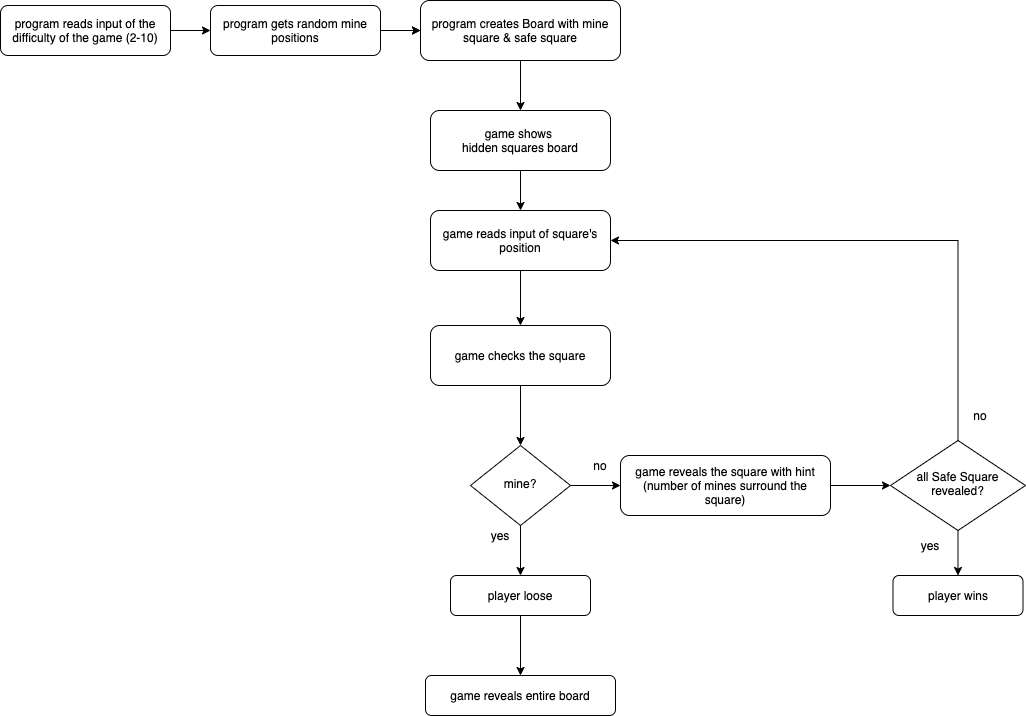

The diagram above was exported from draw.io. Its source (the exported page's mxGraphModel, read from the mxfile embedded in the PNG):
<mxGraphModel dx="2012" dy="880" grid="1" gridSize="10" guides="1" tooltips="1" connect="1" arrows="1" fold="1" page="1" pageScale="1" pageWidth="827" pageHeight="1169" math="0" shadow="0">
  <root>
    <mxCell id="WIyWlLk6GJQsqaUBKTNV-0" />
    <mxCell id="WIyWlLk6GJQsqaUBKTNV-1" parent="WIyWlLk6GJQsqaUBKTNV-0" />
    <mxCell id="_qE6X6VvynhhkpeKNMRu-102" value="" style="edgeStyle=orthogonalEdgeStyle;rounded=0;orthogonalLoop=1;jettySize=auto;html=1;" parent="WIyWlLk6GJQsqaUBKTNV-1" source="_qE6X6VvynhhkpeKNMRu-51" target="_qE6X6VvynhhkpeKNMRu-56" edge="1">
      <mxGeometry relative="1" as="geometry" />
    </mxCell>
    <mxCell id="_qE6X6VvynhhkpeKNMRu-51" value="program gets random mine positions" style="rounded=1;whiteSpace=wrap;html=1;fontSize=12;glass=0;strokeWidth=1;shadow=0;" parent="WIyWlLk6GJQsqaUBKTNV-1" vertex="1">
      <mxGeometry x="-120" y="1160" width="170" height="50" as="geometry" />
    </mxCell>
    <mxCell id="_qE6X6VvynhhkpeKNMRu-52" value="" style="edgeStyle=orthogonalEdgeStyle;rounded=0;orthogonalLoop=1;jettySize=auto;html=1;" parent="WIyWlLk6GJQsqaUBKTNV-1" target="_qE6X6VvynhhkpeKNMRu-56" edge="1">
      <mxGeometry relative="1" as="geometry">
        <mxPoint x="50" y="1185" as="sourcePoint" />
      </mxGeometry>
    </mxCell>
    <mxCell id="_qE6X6VvynhhkpeKNMRu-55" value="" style="edgeStyle=orthogonalEdgeStyle;rounded=0;orthogonalLoop=1;jettySize=auto;html=1;" parent="WIyWlLk6GJQsqaUBKTNV-1" source="_qE6X6VvynhhkpeKNMRu-56" target="_qE6X6VvynhhkpeKNMRu-60" edge="1">
      <mxGeometry relative="1" as="geometry" />
    </mxCell>
    <mxCell id="_qE6X6VvynhhkpeKNMRu-56" value="program creates Board with mine square &amp;amp; safe square" style="rounded=1;whiteSpace=wrap;html=1;fontSize=12;glass=0;strokeWidth=1;shadow=0;" parent="WIyWlLk6GJQsqaUBKTNV-1" vertex="1">
      <mxGeometry x="90" y="1155" width="200" height="60" as="geometry" />
    </mxCell>
    <mxCell id="_qE6X6VvynhhkpeKNMRu-59" value="" style="edgeStyle=orthogonalEdgeStyle;rounded=0;orthogonalLoop=1;jettySize=auto;html=1;" parent="WIyWlLk6GJQsqaUBKTNV-1" source="_qE6X6VvynhhkpeKNMRu-60" target="_qE6X6VvynhhkpeKNMRu-62" edge="1">
      <mxGeometry relative="1" as="geometry" />
    </mxCell>
    <mxCell id="_qE6X6VvynhhkpeKNMRu-60" value="game shows &lt;br&gt;hidden squares board" style="rounded=1;whiteSpace=wrap;html=1;fontSize=12;glass=0;strokeWidth=1;shadow=0;" parent="WIyWlLk6GJQsqaUBKTNV-1" vertex="1">
      <mxGeometry x="100" y="1265" width="180" height="60" as="geometry" />
    </mxCell>
    <mxCell id="_qE6X6VvynhhkpeKNMRu-95" style="edgeStyle=orthogonalEdgeStyle;rounded=0;orthogonalLoop=1;jettySize=auto;html=1;entryX=0.5;entryY=0;entryDx=0;entryDy=0;" parent="WIyWlLk6GJQsqaUBKTNV-1" source="_qE6X6VvynhhkpeKNMRu-62" target="_qE6X6VvynhhkpeKNMRu-77" edge="1">
      <mxGeometry relative="1" as="geometry" />
    </mxCell>
    <mxCell id="_qE6X6VvynhhkpeKNMRu-62" value="game reads input of square's position" style="rounded=1;whiteSpace=wrap;html=1;fontSize=12;glass=0;strokeWidth=1;shadow=0;" parent="WIyWlLk6GJQsqaUBKTNV-1" vertex="1">
      <mxGeometry x="100" y="1365" width="180" height="60" as="geometry" />
    </mxCell>
    <mxCell id="_qE6X6VvynhhkpeKNMRu-66" value="" style="edgeStyle=orthogonalEdgeStyle;rounded=0;orthogonalLoop=1;jettySize=auto;html=1;" parent="WIyWlLk6GJQsqaUBKTNV-1" source="_qE6X6VvynhhkpeKNMRu-67" target="_qE6X6VvynhhkpeKNMRu-91" edge="1">
      <mxGeometry relative="1" as="geometry" />
    </mxCell>
    <mxCell id="_qE6X6VvynhhkpeKNMRu-67" value="player loose" style="rounded=1;whiteSpace=wrap;html=1;fontSize=12;glass=0;strokeWidth=1;shadow=0;" parent="WIyWlLk6GJQsqaUBKTNV-1" vertex="1">
      <mxGeometry x="120" y="1730" width="140" height="40" as="geometry" />
    </mxCell>
    <mxCell id="_qE6X6VvynhhkpeKNMRu-76" value="" style="edgeStyle=orthogonalEdgeStyle;rounded=0;orthogonalLoop=1;jettySize=auto;html=1;" parent="WIyWlLk6GJQsqaUBKTNV-1" source="_qE6X6VvynhhkpeKNMRu-77" target="_qE6X6VvynhhkpeKNMRu-80" edge="1">
      <mxGeometry relative="1" as="geometry" />
    </mxCell>
    <mxCell id="_qE6X6VvynhhkpeKNMRu-77" value="game checks the square" style="rounded=1;whiteSpace=wrap;html=1;fontSize=12;glass=0;strokeWidth=1;shadow=0;" parent="WIyWlLk6GJQsqaUBKTNV-1" vertex="1">
      <mxGeometry x="100" y="1480" width="180" height="60" as="geometry" />
    </mxCell>
    <mxCell id="_qE6X6VvynhhkpeKNMRu-79" style="edgeStyle=orthogonalEdgeStyle;rounded=0;orthogonalLoop=1;jettySize=auto;html=1;" parent="WIyWlLk6GJQsqaUBKTNV-1" source="_qE6X6VvynhhkpeKNMRu-80" target="_qE6X6VvynhhkpeKNMRu-67" edge="1">
      <mxGeometry relative="1" as="geometry" />
    </mxCell>
    <mxCell id="u6LctdlVwyqg0M2n-dZP-1" value="" style="edgeStyle=orthogonalEdgeStyle;rounded=0;orthogonalLoop=1;jettySize=auto;html=1;" edge="1" parent="WIyWlLk6GJQsqaUBKTNV-1" source="_qE6X6VvynhhkpeKNMRu-80" target="_qE6X6VvynhhkpeKNMRu-87">
      <mxGeometry relative="1" as="geometry" />
    </mxCell>
    <mxCell id="_qE6X6VvynhhkpeKNMRu-80" value="mine?" style="rhombus;whiteSpace=wrap;html=1;shadow=0;fontFamily=Helvetica;fontSize=12;align=center;strokeWidth=1;spacing=6;spacingTop=-4;" parent="WIyWlLk6GJQsqaUBKTNV-1" vertex="1">
      <mxGeometry x="140" y="1600" width="100" height="80" as="geometry" />
    </mxCell>
    <mxCell id="_qE6X6VvynhhkpeKNMRu-81" value="yes" style="text;html=1;strokeColor=none;fillColor=none;align=center;verticalAlign=middle;whiteSpace=wrap;rounded=0;" parent="WIyWlLk6GJQsqaUBKTNV-1" vertex="1">
      <mxGeometry x="150" y="1680" width="40" height="20" as="geometry" />
    </mxCell>
    <mxCell id="_qE6X6VvynhhkpeKNMRu-101" value="" style="edgeStyle=orthogonalEdgeStyle;rounded=0;orthogonalLoop=1;jettySize=auto;html=1;" parent="WIyWlLk6GJQsqaUBKTNV-1" source="_qE6X6VvynhhkpeKNMRu-84" target="_qE6X6VvynhhkpeKNMRu-90" edge="1">
      <mxGeometry relative="1" as="geometry" />
    </mxCell>
    <mxCell id="_qE6X6VvynhhkpeKNMRu-84" value="all Safe Square revealed?" style="rhombus;whiteSpace=wrap;html=1;shadow=0;fontFamily=Helvetica;fontSize=12;align=center;strokeWidth=1;spacing=6;spacingTop=-4;" parent="WIyWlLk6GJQsqaUBKTNV-1" vertex="1">
      <mxGeometry x="560" y="1595" width="135" height="90" as="geometry" />
    </mxCell>
    <mxCell id="_qE6X6VvynhhkpeKNMRu-85" value="no" style="text;html=1;strokeColor=none;fillColor=none;align=center;verticalAlign=middle;whiteSpace=wrap;rounded=0;" parent="WIyWlLk6GJQsqaUBKTNV-1" vertex="1">
      <mxGeometry x="250" y="1610" width="40" height="20" as="geometry" />
    </mxCell>
    <mxCell id="_qE6X6VvynhhkpeKNMRu-90" value="player wins" style="rounded=1;whiteSpace=wrap;html=1;fontSize=12;glass=0;strokeWidth=1;shadow=0;" parent="WIyWlLk6GJQsqaUBKTNV-1" vertex="1">
      <mxGeometry x="562.5" y="1730" width="130" height="40" as="geometry" />
    </mxCell>
    <mxCell id="_qE6X6VvynhhkpeKNMRu-91" value="game reveals entire board" style="rounded=1;whiteSpace=wrap;html=1;fontSize=12;glass=0;strokeWidth=1;shadow=0;" parent="WIyWlLk6GJQsqaUBKTNV-1" vertex="1">
      <mxGeometry x="95" y="1830" width="190" height="40" as="geometry" />
    </mxCell>
    <mxCell id="_qE6X6VvynhhkpeKNMRu-100" style="edgeStyle=orthogonalEdgeStyle;rounded=0;orthogonalLoop=1;jettySize=auto;html=1;entryX=1;entryY=0.5;entryDx=0;entryDy=0;exitX=0.5;exitY=0;exitDx=0;exitDy=0;" parent="WIyWlLk6GJQsqaUBKTNV-1" source="_qE6X6VvynhhkpeKNMRu-84" target="_qE6X6VvynhhkpeKNMRu-62" edge="1">
      <mxGeometry relative="1" as="geometry">
        <Array as="points">
          <mxPoint x="628" y="1395" />
        </Array>
        <mxPoint x="570" y="1480" as="sourcePoint" />
      </mxGeometry>
    </mxCell>
    <mxCell id="u6LctdlVwyqg0M2n-dZP-2" value="" style="edgeStyle=orthogonalEdgeStyle;rounded=0;orthogonalLoop=1;jettySize=auto;html=1;" edge="1" parent="WIyWlLk6GJQsqaUBKTNV-1" source="_qE6X6VvynhhkpeKNMRu-87" target="_qE6X6VvynhhkpeKNMRu-84">
      <mxGeometry relative="1" as="geometry" />
    </mxCell>
    <mxCell id="_qE6X6VvynhhkpeKNMRu-87" value="game reveals the square with hint (number of mines surround the square)" style="rounded=1;whiteSpace=wrap;html=1;fontSize=12;glass=0;strokeWidth=1;shadow=0;" parent="WIyWlLk6GJQsqaUBKTNV-1" vertex="1">
      <mxGeometry x="290" y="1610" width="210" height="60" as="geometry" />
    </mxCell>
    <mxCell id="_qE6X6VvynhhkpeKNMRu-103" value="no" style="text;html=1;strokeColor=none;fillColor=none;align=center;verticalAlign=middle;whiteSpace=wrap;rounded=0;" parent="WIyWlLk6GJQsqaUBKTNV-1" vertex="1">
      <mxGeometry x="630" y="1560" width="40" height="20" as="geometry" />
    </mxCell>
    <mxCell id="_qE6X6VvynhhkpeKNMRu-104" value="yes" style="text;html=1;strokeColor=none;fillColor=none;align=center;verticalAlign=middle;whiteSpace=wrap;rounded=0;" parent="WIyWlLk6GJQsqaUBKTNV-1" vertex="1">
      <mxGeometry x="580" y="1690" width="40" height="20" as="geometry" />
    </mxCell>
    <mxCell id="_qE6X6VvynhhkpeKNMRu-106" value="" style="edgeStyle=orthogonalEdgeStyle;rounded=0;orthogonalLoop=1;jettySize=auto;html=1;" parent="WIyWlLk6GJQsqaUBKTNV-1" source="_qE6X6VvynhhkpeKNMRu-105" target="_qE6X6VvynhhkpeKNMRu-51" edge="1">
      <mxGeometry relative="1" as="geometry" />
    </mxCell>
    <mxCell id="_qE6X6VvynhhkpeKNMRu-105" value="program reads input of the difficulty of the game (2-10)" style="rounded=1;whiteSpace=wrap;html=1;fontSize=12;glass=0;strokeWidth=1;shadow=0;" parent="WIyWlLk6GJQsqaUBKTNV-1" vertex="1">
      <mxGeometry x="-330" y="1160" width="170" height="50" as="geometry" />
    </mxCell>
  </root>
</mxGraphModel>